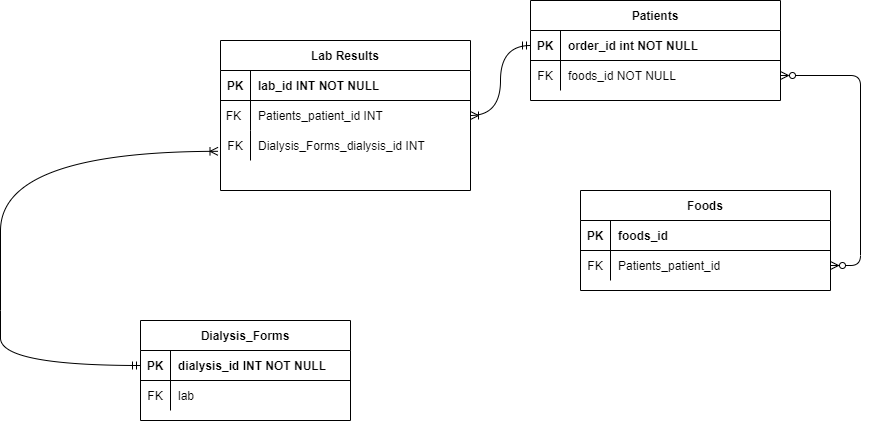

The diagram above was exported from draw.io. Its source (the exported page's mxGraphModel, read from the mxfile embedded in the PNG):
<mxGraphModel dx="2512" dy="739" grid="1" gridSize="10" guides="1" tooltips="1" connect="1" arrows="1" fold="1" page="1" pageScale="1" pageWidth="850" pageHeight="1100" math="0" shadow="0" extFonts="Permanent Marker^https://fonts.googleapis.com/css?family=Permanent+Marker">
  <root>
    <mxCell id="0" />
    <mxCell id="1" parent="0" />
    <mxCell id="Av7wNNmfinrTqVrN7h57-48" value="" style="edgeStyle=entityRelationEdgeStyle;endArrow=ERzeroToMany;startArrow=ERzeroToMany;endFill=1;startFill=0;exitX=1;exitY=0.5;exitDx=0;exitDy=0;" parent="1" source="Av7wNNmfinrTqVrN7h57-53" target="Av7wNNmfinrTqVrN7h57-60" edge="1">
      <mxGeometry width="100" height="100" relative="1" as="geometry">
        <mxPoint x="730" y="170" as="sourcePoint" />
        <mxPoint x="460" y="205" as="targetPoint" />
      </mxGeometry>
    </mxCell>
    <mxCell id="Av7wNNmfinrTqVrN7h57-49" value="Patients" style="shape=table;startSize=30;container=1;collapsible=1;childLayout=tableLayout;fixedRows=1;rowLines=0;fontStyle=1;align=center;resizeLast=1;" parent="1" vertex="1">
      <mxGeometry x="450" y="120" width="250" height="100" as="geometry" />
    </mxCell>
    <mxCell id="Av7wNNmfinrTqVrN7h57-50" value="" style="shape=partialRectangle;collapsible=0;dropTarget=0;pointerEvents=0;fillColor=none;points=[[0,0.5],[1,0.5]];portConstraint=eastwest;top=0;left=0;right=0;bottom=1;" parent="Av7wNNmfinrTqVrN7h57-49" vertex="1">
      <mxGeometry y="30" width="250" height="30" as="geometry" />
    </mxCell>
    <mxCell id="Av7wNNmfinrTqVrN7h57-51" value="PK" style="shape=partialRectangle;overflow=hidden;connectable=0;fillColor=none;top=0;left=0;bottom=0;right=0;fontStyle=1;" parent="Av7wNNmfinrTqVrN7h57-50" vertex="1">
      <mxGeometry width="30" height="30" as="geometry">
        <mxRectangle width="30" height="30" as="alternateBounds" />
      </mxGeometry>
    </mxCell>
    <mxCell id="Av7wNNmfinrTqVrN7h57-52" value="order_id int NOT NULL " style="shape=partialRectangle;overflow=hidden;connectable=0;fillColor=none;top=0;left=0;bottom=0;right=0;align=left;spacingLeft=6;fontStyle=1;" parent="Av7wNNmfinrTqVrN7h57-50" vertex="1">
      <mxGeometry x="30" width="220" height="30" as="geometry">
        <mxRectangle width="220" height="30" as="alternateBounds" />
      </mxGeometry>
    </mxCell>
    <mxCell id="Av7wNNmfinrTqVrN7h57-53" value="" style="shape=partialRectangle;collapsible=0;dropTarget=0;pointerEvents=0;fillColor=none;points=[[0,0.5],[1,0.5]];portConstraint=eastwest;top=0;left=0;right=0;bottom=0;" parent="Av7wNNmfinrTqVrN7h57-49" vertex="1">
      <mxGeometry y="60" width="250" height="30" as="geometry" />
    </mxCell>
    <mxCell id="Av7wNNmfinrTqVrN7h57-54" value="FK" style="shape=partialRectangle;overflow=hidden;connectable=0;fillColor=none;top=0;left=0;bottom=0;right=0;" parent="Av7wNNmfinrTqVrN7h57-53" vertex="1">
      <mxGeometry width="30" height="30" as="geometry">
        <mxRectangle width="30" height="30" as="alternateBounds" />
      </mxGeometry>
    </mxCell>
    <mxCell id="Av7wNNmfinrTqVrN7h57-55" value="foods_id NOT NULL" style="shape=partialRectangle;overflow=hidden;connectable=0;fillColor=none;top=0;left=0;bottom=0;right=0;align=left;spacingLeft=6;" parent="Av7wNNmfinrTqVrN7h57-53" vertex="1">
      <mxGeometry x="30" width="220" height="30" as="geometry">
        <mxRectangle width="220" height="30" as="alternateBounds" />
      </mxGeometry>
    </mxCell>
    <mxCell id="Av7wNNmfinrTqVrN7h57-56" value="Foods" style="shape=table;startSize=30;container=1;collapsible=1;childLayout=tableLayout;fixedRows=1;rowLines=0;fontStyle=1;align=center;resizeLast=1;" parent="1" vertex="1">
      <mxGeometry x="500" y="310" width="250" height="100" as="geometry" />
    </mxCell>
    <mxCell id="Av7wNNmfinrTqVrN7h57-57" value="" style="shape=partialRectangle;collapsible=0;dropTarget=0;pointerEvents=0;fillColor=none;points=[[0,0.5],[1,0.5]];portConstraint=eastwest;top=0;left=0;right=0;bottom=1;" parent="Av7wNNmfinrTqVrN7h57-56" vertex="1">
      <mxGeometry y="30" width="250" height="30" as="geometry" />
    </mxCell>
    <mxCell id="Av7wNNmfinrTqVrN7h57-58" value="PK" style="shape=partialRectangle;overflow=hidden;connectable=0;fillColor=none;top=0;left=0;bottom=0;right=0;fontStyle=1;" parent="Av7wNNmfinrTqVrN7h57-57" vertex="1">
      <mxGeometry width="30" height="30" as="geometry">
        <mxRectangle width="30" height="30" as="alternateBounds" />
      </mxGeometry>
    </mxCell>
    <mxCell id="Av7wNNmfinrTqVrN7h57-59" value="foods_id" style="shape=partialRectangle;overflow=hidden;connectable=0;fillColor=none;top=0;left=0;bottom=0;right=0;align=left;spacingLeft=6;fontStyle=1;" parent="Av7wNNmfinrTqVrN7h57-57" vertex="1">
      <mxGeometry x="30" width="220" height="30" as="geometry">
        <mxRectangle width="220" height="30" as="alternateBounds" />
      </mxGeometry>
    </mxCell>
    <mxCell id="Av7wNNmfinrTqVrN7h57-60" value="" style="shape=partialRectangle;collapsible=0;dropTarget=0;pointerEvents=0;fillColor=none;points=[[0,0.5],[1,0.5]];portConstraint=eastwest;top=0;left=0;right=0;bottom=0;" parent="Av7wNNmfinrTqVrN7h57-56" vertex="1">
      <mxGeometry y="60" width="250" height="30" as="geometry" />
    </mxCell>
    <mxCell id="Av7wNNmfinrTqVrN7h57-61" value="FK" style="shape=partialRectangle;overflow=hidden;connectable=0;fillColor=none;top=0;left=0;bottom=0;right=0;" parent="Av7wNNmfinrTqVrN7h57-60" vertex="1">
      <mxGeometry width="30" height="30" as="geometry">
        <mxRectangle width="30" height="30" as="alternateBounds" />
      </mxGeometry>
    </mxCell>
    <mxCell id="Av7wNNmfinrTqVrN7h57-62" value="Patients_patient_id" style="shape=partialRectangle;overflow=hidden;connectable=0;fillColor=none;top=0;left=0;bottom=0;right=0;align=left;spacingLeft=6;" parent="Av7wNNmfinrTqVrN7h57-60" vertex="1">
      <mxGeometry x="30" width="220" height="30" as="geometry">
        <mxRectangle width="220" height="30" as="alternateBounds" />
      </mxGeometry>
    </mxCell>
    <mxCell id="Av7wNNmfinrTqVrN7h57-66" value="Lab Results" style="shape=table;startSize=30;container=1;collapsible=1;childLayout=tableLayout;fixedRows=1;rowLines=0;fontStyle=1;align=center;resizeLast=1;" parent="1" vertex="1">
      <mxGeometry x="140" y="160" width="250" height="150" as="geometry" />
    </mxCell>
    <mxCell id="Av7wNNmfinrTqVrN7h57-67" value="" style="shape=partialRectangle;collapsible=0;dropTarget=0;pointerEvents=0;fillColor=none;points=[[0,0.5],[1,0.5]];portConstraint=eastwest;top=0;left=0;right=0;bottom=1;" parent="Av7wNNmfinrTqVrN7h57-66" vertex="1">
      <mxGeometry y="30" width="250" height="30" as="geometry" />
    </mxCell>
    <mxCell id="Av7wNNmfinrTqVrN7h57-68" value="PK" style="shape=partialRectangle;overflow=hidden;connectable=0;fillColor=none;top=0;left=0;bottom=0;right=0;fontStyle=1;" parent="Av7wNNmfinrTqVrN7h57-67" vertex="1">
      <mxGeometry width="30" height="30" as="geometry">
        <mxRectangle width="30" height="30" as="alternateBounds" />
      </mxGeometry>
    </mxCell>
    <mxCell id="Av7wNNmfinrTqVrN7h57-69" value="lab_id INT NOT NULL" style="shape=partialRectangle;overflow=hidden;connectable=0;fillColor=none;top=0;left=0;bottom=0;right=0;align=left;spacingLeft=6;fontStyle=1;" parent="Av7wNNmfinrTqVrN7h57-67" vertex="1">
      <mxGeometry x="30" width="220" height="30" as="geometry">
        <mxRectangle width="220" height="30" as="alternateBounds" />
      </mxGeometry>
    </mxCell>
    <mxCell id="Av7wNNmfinrTqVrN7h57-70" value="" style="shape=partialRectangle;collapsible=0;dropTarget=0;pointerEvents=0;fillColor=none;points=[[0,0.5],[1,0.5]];portConstraint=eastwest;top=0;left=0;right=0;bottom=0;" parent="Av7wNNmfinrTqVrN7h57-66" vertex="1">
      <mxGeometry y="60" width="250" height="30" as="geometry" />
    </mxCell>
    <mxCell id="Av7wNNmfinrTqVrN7h57-71" value="FK " style="shape=partialRectangle;overflow=hidden;connectable=0;fillColor=none;top=0;left=0;bottom=0;right=0;" parent="Av7wNNmfinrTqVrN7h57-70" vertex="1">
      <mxGeometry width="30" height="30" as="geometry">
        <mxRectangle width="30" height="30" as="alternateBounds" />
      </mxGeometry>
    </mxCell>
    <mxCell id="Av7wNNmfinrTqVrN7h57-72" value="Patients_patient_id INT" style="shape=partialRectangle;overflow=hidden;connectable=0;fillColor=none;top=0;left=0;bottom=0;right=0;align=left;spacingLeft=6;" parent="Av7wNNmfinrTqVrN7h57-70" vertex="1">
      <mxGeometry x="30" width="220" height="30" as="geometry">
        <mxRectangle width="220" height="30" as="alternateBounds" />
      </mxGeometry>
    </mxCell>
    <mxCell id="Av7wNNmfinrTqVrN7h57-73" style="shape=partialRectangle;collapsible=0;dropTarget=0;pointerEvents=0;fillColor=none;points=[[0,0.5],[1,0.5]];portConstraint=eastwest;top=0;left=0;right=0;bottom=0;" parent="Av7wNNmfinrTqVrN7h57-66" vertex="1">
      <mxGeometry y="90" width="250" height="30" as="geometry" />
    </mxCell>
    <mxCell id="Av7wNNmfinrTqVrN7h57-74" value="FK" style="shape=partialRectangle;overflow=hidden;connectable=0;fillColor=none;top=0;left=0;bottom=0;right=0;" parent="Av7wNNmfinrTqVrN7h57-73" vertex="1">
      <mxGeometry width="30" height="30" as="geometry">
        <mxRectangle width="30" height="30" as="alternateBounds" />
      </mxGeometry>
    </mxCell>
    <mxCell id="Av7wNNmfinrTqVrN7h57-75" value="Dialysis_Forms_dialysis_id INT" style="shape=partialRectangle;overflow=hidden;connectable=0;fillColor=none;top=0;left=0;bottom=0;right=0;align=left;spacingLeft=6;" parent="Av7wNNmfinrTqVrN7h57-73" vertex="1">
      <mxGeometry x="30" width="220" height="30" as="geometry">
        <mxRectangle width="220" height="30" as="alternateBounds" />
      </mxGeometry>
    </mxCell>
    <mxCell id="Av7wNNmfinrTqVrN7h57-76" value="Dialysis_Forms" style="shape=table;startSize=30;container=1;collapsible=1;childLayout=tableLayout;fixedRows=1;rowLines=0;fontStyle=1;align=center;resizeLast=1;" parent="1" vertex="1">
      <mxGeometry x="60" y="440" width="210" height="100" as="geometry" />
    </mxCell>
    <mxCell id="Av7wNNmfinrTqVrN7h57-77" value="" style="shape=tableRow;horizontal=0;startSize=0;swimlaneHead=0;swimlaneBody=0;fillColor=none;collapsible=0;dropTarget=0;points=[[0,0.5],[1,0.5]];portConstraint=eastwest;top=0;left=0;right=0;bottom=1;" parent="Av7wNNmfinrTqVrN7h57-76" vertex="1">
      <mxGeometry y="30" width="210" height="30" as="geometry" />
    </mxCell>
    <mxCell id="Av7wNNmfinrTqVrN7h57-78" value="PK" style="shape=partialRectangle;connectable=0;fillColor=none;top=0;left=0;bottom=0;right=0;fontStyle=1;overflow=hidden;" parent="Av7wNNmfinrTqVrN7h57-77" vertex="1">
      <mxGeometry width="30" height="30" as="geometry">
        <mxRectangle width="30" height="30" as="alternateBounds" />
      </mxGeometry>
    </mxCell>
    <mxCell id="Av7wNNmfinrTqVrN7h57-79" value="dialysis_id INT NOT NULL" style="shape=partialRectangle;connectable=0;fillColor=none;top=0;left=0;bottom=0;right=0;align=left;spacingLeft=6;fontStyle=1;overflow=hidden;" parent="Av7wNNmfinrTqVrN7h57-77" vertex="1">
      <mxGeometry x="30" width="180" height="30" as="geometry">
        <mxRectangle width="180" height="30" as="alternateBounds" />
      </mxGeometry>
    </mxCell>
    <mxCell id="Av7wNNmfinrTqVrN7h57-80" value="" style="shape=tableRow;horizontal=0;startSize=0;swimlaneHead=0;swimlaneBody=0;fillColor=none;collapsible=0;dropTarget=0;points=[[0,0.5],[1,0.5]];portConstraint=eastwest;top=0;left=0;right=0;bottom=0;" parent="Av7wNNmfinrTqVrN7h57-76" vertex="1">
      <mxGeometry y="60" width="210" height="30" as="geometry" />
    </mxCell>
    <mxCell id="Av7wNNmfinrTqVrN7h57-81" value="FK" style="shape=partialRectangle;connectable=0;fillColor=none;top=0;left=0;bottom=0;right=0;editable=1;overflow=hidden;" parent="Av7wNNmfinrTqVrN7h57-80" vertex="1">
      <mxGeometry width="30" height="30" as="geometry">
        <mxRectangle width="30" height="30" as="alternateBounds" />
      </mxGeometry>
    </mxCell>
    <mxCell id="Av7wNNmfinrTqVrN7h57-82" value="lab" style="shape=partialRectangle;connectable=0;fillColor=none;top=0;left=0;bottom=0;right=0;align=left;spacingLeft=6;overflow=hidden;" parent="Av7wNNmfinrTqVrN7h57-80" vertex="1">
      <mxGeometry x="30" width="180" height="30" as="geometry">
        <mxRectangle width="180" height="30" as="alternateBounds" />
      </mxGeometry>
    </mxCell>
    <mxCell id="Av7wNNmfinrTqVrN7h57-86" value="" style="edgeStyle=orthogonalEdgeStyle;endArrow=ERoneToMany;startArrow=ERmandOne;endFill=0;startFill=0;exitX=0;exitY=0.5;exitDx=0;exitDy=0;curved=1;entryX=-0.01;entryY=0.694;entryDx=0;entryDy=0;entryPerimeter=0;" parent="1" source="Av7wNNmfinrTqVrN7h57-77" target="Av7wNNmfinrTqVrN7h57-73" edge="1">
      <mxGeometry width="100" height="100" relative="1" as="geometry">
        <mxPoint x="-63.333333333333336" y="500" as="sourcePoint" />
        <mxPoint x="30" y="270" as="targetPoint" />
        <Array as="points">
          <mxPoint x="-80" y="485" />
          <mxPoint x="-80" y="430" />
          <mxPoint x="-80" y="430" />
          <mxPoint x="-80" y="271" />
        </Array>
      </mxGeometry>
    </mxCell>
    <mxCell id="Av7wNNmfinrTqVrN7h57-87" value="" style="edgeStyle=orthogonalEdgeStyle;curved=1;rounded=0;orthogonalLoop=1;jettySize=auto;html=1;startArrow=ERmandOne;startFill=0;endArrow=ERoneToMany;endFill=0;exitX=0;exitY=0.5;exitDx=0;exitDy=0;" parent="1" source="Av7wNNmfinrTqVrN7h57-50" target="Av7wNNmfinrTqVrN7h57-70" edge="1">
      <mxGeometry relative="1" as="geometry" />
    </mxCell>
  </root>
</mxGraphModel>